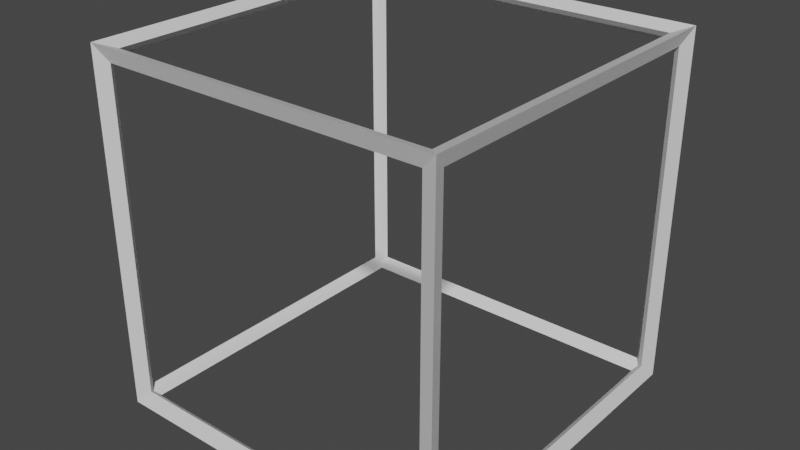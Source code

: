 # Source: WireFrameBox.blend  (saved by Blender 2.82.7; exported with 4.5.12 LTS)
import bpy
from mathutils import Matrix  # noqa: F401  (used for matrix-valued properties, if any)

bpy.ops.wm.read_factory_settings(use_empty=True)
scene = bpy.context.scene
scene.name = 'Scene'

# ---- collections
col_collection = bpy.data.collections.new('Collection'); scene.collection.children.link(col_collection)

# ---- materials (node trees are filled in below, after node groups)
mat_material = bpy.data.materials.new('Material')
mat_material.alpha_threshold = 0.0
mat_material.use_transparent_shadow = False
mat_material.line_color = (0.0, 0.0, 0.0, 1.0)

# ---- material node trees
mat_material.use_nodes = True; mat_material.node_tree.nodes.clear()
_N = mat_material.node_tree.nodes; _L = mat_material.node_tree.links
n0 = _N.new('ShaderNodeOutputMaterial'); n0.name = 'Material Output'; n0.location = (300, 300)
n1 = _N.new('ShaderNodeBsdfPrincipled'); n1.name = 'Principled BSDF'; n1.location = (10, 300)
n1.distribution = 'GGX'
n1.subsurface_method = 'BURLEY'
n1.inputs[2].default_value = 0.4
n1.inputs[3].default_value = 1.45
n1.inputs[27].default_value = (0.0, 0.0, 0.0, 1.0)
n1.inputs[28].default_value = 1.0
_L.new(n1.outputs[0], n0.inputs[0])
n0.is_active_output = True

# ---- world
world_world = bpy.data.worlds.new('World'); scene.world = world_world
world_world.use_nodes = True; world_world.node_tree.nodes.clear()
_N = world_world.node_tree.nodes; _L = world_world.node_tree.links
n0 = _N.new('ShaderNodeOutputWorld'); n0.name = 'World Output'; n0.location = (300, 300)
n1 = _N.new('ShaderNodeBackground'); n1.name = 'Background'; n1.location = (10, 300)
n1.inputs[0].default_value = (0.05088, 0.05088, 0.05088, 1.0)
_L.new(n1.outputs[0], n0.inputs[0])
n0.is_active_output = True
world_world.color = (0.05088, 0.05088, 0.05088)
world_world.use_sun_shadow = False
world_world.sun_shadow_jitter_overblur = 0.0

# ---- meshes
me_cube = bpy.data.meshes.new('Cube')
me_cube.from_pydata([(1.0, 1.0, 1.0), (1.0, 1.0, -1.0), (1.0, -1.0, 1.0), (1.0, -1.0, -1.0), (-1.0, 1.0, 1.0), (-1.0, 1.0, -1.0), (-1.0, -1.0, 1.0), (-1.0, -1.0, -1.0)], [], [(0, 4, 6, 2), (3, 2, 6, 7), (7, 6, 4, 5), (5, 1, 3, 7), (1, 0, 2, 3), (5, 4, 0, 1)])
_uv = me_cube.uv_layers.new(name='UVMap')
_uv.uv.foreach_set('vector', [0.625, 0.5, 0.875, 0.5, 0.875, 0.75, 0.625, 0.75, 0.375, 0.75, 0.625, 0.75, 0.625, 1.0, 0.375, 1.0, 0.375, 0.0, 0.625, 0.0, 0.625, 0.25, 0.375, 0.25, 0.125, 0.5, 0.375, 0.5, 0.375, 0.75, 0.125, 0.75, 0.375, 0.5, 0.625, 0.5, 0.625, 0.75, 0.375, 0.75, 0.375, 0.25, 0.625, 0.25, 0.625, 0.5, 0.375, 0.5])
me_cube.materials.append(mat_material)
me_cube.use_remesh_preserve_volume = False
me_cube.use_remesh_preserve_attributes = False
me_cube.use_mirror_vertex_groups = False
me_cube.update()

# ---- objects
ob_cube = bpy.data.objects.new('Cube', me_cube)

# ---- transforms, parenting, visibility, modifiers, constraints
ob_cube.location = (0.0, 0.0, 0.0)
ob_cube.lock_rotations_4d = False
ob_cube.empty_display_type = 'ARROWS'
ob_cube.lineart.crease_threshold = 0.0
_m = ob_cube.modifiers.new('Wireframe', 'WIREFRAME')
_m.thickness = 0.115

# ---- collection membership
col_collection.objects.link(ob_cube)

# ---- scene / render settings (as saved in the file)
scene.frame_start = 1; scene.frame_end = 250; scene.frame_set(1)
scene.render.engine = 'BLENDER_EEVEE_NEXT'
scene.cycles.use_denoising = False
scene.cycles.samples = 128
scene.cycles.sampling_pattern = 'TABULATED_SOBOL'
scene.cycles.use_adaptive_sampling = False
scene.cycles.use_light_tree = False
scene.view_settings.view_transform = 'Filmic'
bpy.context.view_layer.update()

# ---- added for rendering (the .blend has no active camera and no usable light): camera, sun
cam_auto = bpy.data.cameras.new('AutoCamera')
cam_auto.lens = 50.0
cam_auto.sensor_width = 36.0
cam_auto.clip_end = 1000.0
ob_auto_camera = bpy.data.objects.new('AutoCamera', cam_auto)
scene.collection.objects.link(ob_auto_camera)
ob_auto_camera.location = (3.31147, -3.97377, 2.64918)
ob_auto_camera.rotation_euler = (1.09748, -7.21219e-08, 0.694738)
scene.camera = ob_auto_camera
light_auto_sun = bpy.data.lights.new('AutoSun', 'SUN')
light_auto_sun.energy = 3.0
light_auto_sun.angle = 0.0523599
ob_auto_sun = bpy.data.objects.new('AutoSun', light_auto_sun)
scene.collection.objects.link(ob_auto_sun)
ob_auto_sun.rotation_euler = (0.872665, 0.174533, 0.523599)
bpy.context.view_layer.update()
